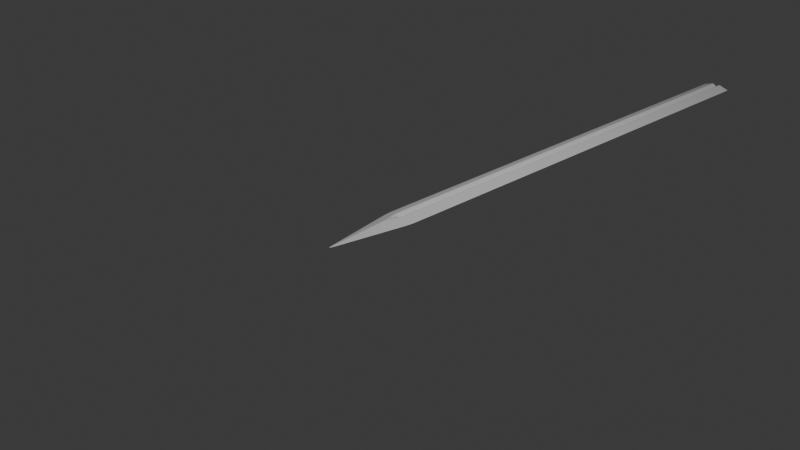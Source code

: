 # Source: Sword5.blend  (saved by Blender 4.1.24; exported with 4.5.12 LTS)
import bpy
from mathutils import Matrix  # noqa: F401  (used for matrix-valued properties, if any)

bpy.ops.wm.read_factory_settings(use_empty=True)
scene = bpy.context.scene
scene.name = 'Scene'

# ---- collections
col_collection = bpy.data.collections.new('Collection'); scene.collection.children.link(col_collection)

# ---- materials (node trees are filled in below, after node groups)
mat_material = bpy.data.materials.new('Material')
mat_material.alpha_threshold = 0.0
mat_material.use_transparent_shadow = False
mat_material.roughness = 0.5
mat_material.line_color = (0.0, 0.0, 0.0, 1.0)

# ---- material node trees
mat_material.use_nodes = True; mat_material.node_tree.nodes.clear()
_N = mat_material.node_tree.nodes; _L = mat_material.node_tree.links
n0 = _N.new('ShaderNodeOutputMaterial'); n0.name = 'Material Output'; n0.location = (300, 300)
n1 = _N.new('ShaderNodeBsdfPrincipled'); n1.name = 'Principled BSDF'; n1.location = (10, 300)
n1.inputs[3].default_value = 1.45
_L.new(n1.outputs[0], n0.inputs[0])
n0.is_active_output = True

# ---- world
world_world = bpy.data.worlds.new('World'); scene.world = world_world
world_world.use_nodes = True; world_world.node_tree.nodes.clear()
_N = world_world.node_tree.nodes; _L = world_world.node_tree.links
n0 = _N.new('ShaderNodeOutputWorld'); n0.name = 'World Output'; n0.location = (300, 300)
n1 = _N.new('ShaderNodeBackground'); n1.name = 'Background'; n1.location = (10, 300)
n1.inputs[0].default_value = (0.05088, 0.05088, 0.05088, 1.0)
_L.new(n1.outputs[0], n0.inputs[0])
n0.is_active_output = True
world_world.color = (0.05088, 0.05088, 0.05088)
world_world.use_sun_shadow = False
world_world.sun_shadow_jitter_overblur = 0.0

# ---- cameras
cam_camera = bpy.data.cameras.new('Camera')
cam_camera.clip_end = 100.0
cam_camera.ortho_scale = 7.314

# ---- lights
light_light = bpy.data.lights.new('Light', 'POINT')
light_light.transmission_factor = 0.0
light_light.energy = 1000.0
light_light.shadow_soft_size = 0.1
light_light.shadow_maximum_resolution = 0.006
light_light.use_absolute_resolution = True

# ---- meshes
me_cube = bpy.data.meshes.new('Cube')
me_cube.from_pydata([(1.0, 1.0, 0.0), (0.0, -1.0, 0.0), (-1.0, 1.0, 0.0), (-1.0, 0.0, 0.0), (0.0, 1.0, 0.1927), (1.0, 0.0, 0.0), (0.0, 1.0, -0.1927), (0.0, 0.0, 0.193), (0.0, 0.0, -0.193), (0.2622, 1.0, -0.7378), (-0.2622, 1.0, -0.7378), (-0.2622, 1.0, 0.7378), (0.2622, 1.0, 0.7378), (-0.261, 0.0, -0.739), (0.261, 0.0, -0.739), (0.0, -0.2304, -0.7696), (0.261, 0.0, 0.739), (-0.261, 0.0, 0.739), (0.0, -0.2304, 0.7696), (0.0, 5.8, -0.1927), (0.0, 5.8, 0.1927), (-0.2622, 5.8, 0.7378), (0.2622, 5.8, -0.7378), (-0.2622, 5.8, -0.7378), (0.2622, 5.8, 0.7378), (-1.0, 5.8, 0.0), (1.0, 5.8, 0.0)], [], [(5, 16, 18, 1), (18, 17, 3, 1), (11, 2, 3, 17), (2, 10, 13, 3), (4, 12, 24, 20), (3, 13, 15, 1), (15, 14, 5, 1), (9, 0, 5, 14), (0, 12, 16, 5), (11, 17, 7, 4), (9, 6, 19, 22), (12, 0, 26, 24), (13, 8, 14, 15), (16, 7, 17, 18), (2, 11, 21, 25), (11, 4, 20, 21), (6, 8, 13, 10), (4, 7, 16, 12), (10, 2, 25, 23), (9, 14, 8, 6), (6, 10, 23, 19), (0, 9, 22, 26)])
_uv = me_cube.uv_layers.new(name='UVMap')
_uv.uv.foreach_set('vector', [0.625, 0.625, 0.7174, 0.625, 0.7212, 0.6538, 0.625, 0.75, 0.75, 0.6538, 0.7826, 0.625, 0.875, 0.625, 0.75, 0.75, 0.7828, 0.5, 0.875, 0.5, 0.875, 0.625, 0.7826, 0.625, 0.125, 0.5, 0.2172, 0.5, 0.2174, 0.625, 0.125, 0.625, 0.75, 0.5, 0.7172, 0.5, 0.7172, 0.5, 0.75, 0.5, 0.125, 0.625, 0.2174, 0.625, 0.2212, 0.6538, 0.125, 0.75, 0.25, 0.6538, 0.2826, 0.625, 0.375, 0.625, 0.25, 0.75, 0.2828, 0.5, 0.375, 0.5, 0.375, 0.625, 0.2826, 0.625, 0.625, 0.5, 0.7172, 0.5, 0.7174, 0.625, 0.625, 0.625, 0.7828, 0.5, 0.7826, 0.625, 0.75, 0.625, 0.75, 0.5, 0.2828, 0.5, 0.25, 0.5, 0.25, 0.5, 0.2828, 0.5, 0.7172, 0.5, 0.625, 0.5, 0.625, 0.5, 0.7172, 0.5, 0.2174, 0.625, 0.2255, 0.6332, 0.2337, 0.6413, 0.2212, 0.6538, 0.75, 0.6413, 0.7663, 0.6332, 0.7826, 0.625, 0.75, 0.6538, 0.875, 0.5, 0.7828, 0.5, 0.7828, 0.5, 0.875, 0.5, 0.7828, 0.5, 0.75, 0.5, 0.75, 0.5, 0.7828, 0.5, 0.25, 0.5, 0.25, 0.625, 0.2174, 0.625, 0.2172, 0.5, 0.75, 0.5, 0.75, 0.625, 0.7174, 0.625, 0.7172, 0.5, 0.2172, 0.5, 0.125, 0.5, 0.125, 0.5, 0.2172, 0.5, 0.2828, 0.5, 0.2826, 0.625, 0.25, 0.625, 0.25, 0.5, 0.25, 0.5, 0.2172, 0.5, 0.2172, 0.5, 0.25, 0.5, 0.375, 0.5, 0.2828, 0.5, 0.2828, 0.5, 0.375, 0.5])
me_cube.materials.append(mat_material)
me_cube.use_mirror_vertex_groups = False
me_cube.update()

# ---- objects
ob_cube = bpy.data.objects.new('Cube', me_cube)
ob_light = bpy.data.objects.new('Light', light_light)
ob_camera = bpy.data.objects.new('Camera', cam_camera)

# ---- transforms, parenting, visibility, modifiers, constraints
ob_cube.location = (0.0, 0.0, 0.0)
ob_cube.scale = (0.18, 1.0, 0.06)
ob_cube.lock_rotations_4d = False
ob_cube.empty_display_type = 'ARROWS'
ob_cube.lineart.crease_threshold = 0.0
_m = ob_cube.modifiers.new('Subdivision', 'SUBSURF')
_m.subdivision_type = 'SIMPLE'
_m.levels = 3
_m.render_levels = 3
_m = ob_cube.modifiers.new('Subdivision.001', 'SUBSURF')
_m.render_levels = 1
ob_light.location = (4.076, 1.005, 5.904)
ob_light.rotation_euler = (0.6503, 0.05522, 1.866)
ob_light.lock_rotations_4d = False
ob_light.empty_display_type = 'ARROWS'
ob_light.color = (0.0, 0.0, 0.0, 0.0)
ob_light.lineart.crease_threshold = 0.0
ob_camera.location = (7.359, -6.926, 4.958)
ob_camera.rotation_euler = (1.109, 0.0, 0.8149)
ob_camera.lock_rotations_4d = False
ob_camera.empty_display_type = 'ARROWS'
ob_camera.color = (0.0, 0.0, 0.0, 0.0)
ob_camera.display_type = 'WIRE'
ob_camera.lineart.crease_threshold = 0.0

# ---- collection membership
col_collection.objects.link(ob_cube)
col_collection.objects.link(ob_light)
col_collection.objects.link(ob_camera)

# ---- scene / render settings (as saved in the file)
scene.camera = ob_camera
scene.frame_start = 1; scene.frame_end = 250; scene.frame_set(1)
scene.render.engine = 'BLENDER_EEVEE_NEXT'
scene.cycles.sampling_pattern = 'TABULATED_SOBOL'
scene.eevee.ray_tracing_options.trace_max_roughness = 0.0
bpy.context.view_layer.update()

